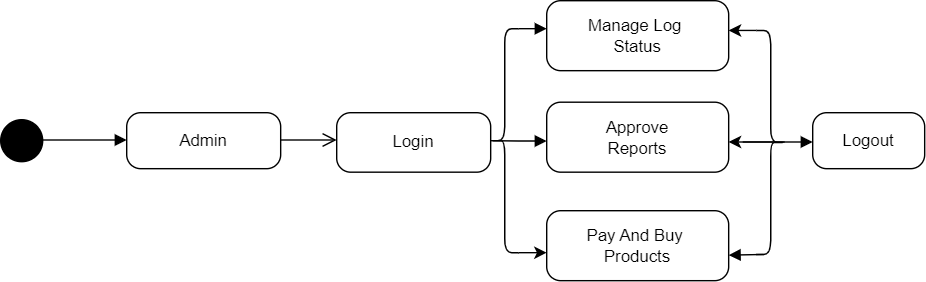

The diagram above was exported from draw.io. Its source (the exported page's mxGraphModel, read from the mxfile embedded in the PNG):
<mxGraphModel dx="880" dy="468" grid="1" gridSize="10" guides="1" tooltips="1" connect="1" arrows="1" fold="1" page="1" pageScale="1" pageWidth="850" pageHeight="1100" math="0" shadow="0">
  <root>
    <mxCell id="0" />
    <mxCell id="1" parent="0" />
    <mxCell id="Cj3VpmHErpwQYif2WfR8-1" value="" style="ellipse;fillColor=strokeColor;html=1;" parent="1" vertex="1">
      <mxGeometry x="50" y="245" width="30" height="30" as="geometry" />
    </mxCell>
    <mxCell id="Cj3VpmHErpwQYif2WfR8-2" value="" style="html=1;verticalAlign=bottom;labelBackgroundColor=none;endArrow=block;endFill=1;rounded=0;" parent="1" edge="1">
      <mxGeometry width="160" relative="1" as="geometry">
        <mxPoint x="80" y="259.5" as="sourcePoint" />
        <mxPoint x="140" y="259.5" as="targetPoint" />
      </mxGeometry>
    </mxCell>
    <mxCell id="Cj3VpmHErpwQYif2WfR8-3" value="Admin" style="html=1;dashed=0;rounded=1;absoluteArcSize=1;arcSize=20;verticalAlign=middle;align=center;whiteSpace=wrap;" parent="1" vertex="1">
      <mxGeometry x="140" y="240" width="110" height="40" as="geometry" />
    </mxCell>
    <mxCell id="Cj3VpmHErpwQYif2WfR8-7" value="" style="endArrow=open;startArrow=none;endFill=0;startFill=0;endSize=8;html=1;verticalAlign=bottom;labelBackgroundColor=none;strokeWidth=1;rounded=0;" parent="1" edge="1">
      <mxGeometry width="160" relative="1" as="geometry">
        <mxPoint x="250" y="259.5" as="sourcePoint" />
        <mxPoint x="290" y="259.5" as="targetPoint" />
      </mxGeometry>
    </mxCell>
    <mxCell id="Cj3VpmHErpwQYif2WfR8-11" value="" style="html=1;verticalAlign=bottom;labelBackgroundColor=none;endArrow=block;endFill=1;rounded=0;" parent="1" edge="1">
      <mxGeometry width="160" relative="1" as="geometry">
        <mxPoint x="420" y="180" as="sourcePoint" />
        <mxPoint x="440" y="180" as="targetPoint" />
        <Array as="points" />
      </mxGeometry>
    </mxCell>
    <mxCell id="Cj3VpmHErpwQYif2WfR8-12" value="Manage Log&amp;nbsp;&lt;div&gt;Status&lt;/div&gt;" style="html=1;dashed=0;rounded=1;absoluteArcSize=1;arcSize=20;verticalAlign=middle;align=center;whiteSpace=wrap;" parent="1" vertex="1">
      <mxGeometry x="440" y="160" width="130" height="50" as="geometry" />
    </mxCell>
    <mxCell id="Cj3VpmHErpwQYif2WfR8-14" value="" style="html=1;verticalAlign=bottom;labelBackgroundColor=none;endArrow=block;endFill=1;endSize=6;align=left;rounded=0;entryX=0;entryY=0.5;entryDx=0;entryDy=0;" parent="1" edge="1">
      <mxGeometry x="-1" relative="1" as="geometry">
        <mxPoint x="595" y="341.25" as="sourcePoint" />
        <mxPoint x="570" y="341.75" as="targetPoint" />
      </mxGeometry>
    </mxCell>
    <mxCell id="Cj3VpmHErpwQYif2WfR8-15" value="Approve&lt;div&gt;Reports&lt;/div&gt;" style="html=1;dashed=0;rounded=1;absoluteArcSize=1;arcSize=20;verticalAlign=middle;align=center;whiteSpace=wrap;" parent="1" vertex="1">
      <mxGeometry x="440" y="232.5" width="130" height="50" as="geometry" />
    </mxCell>
    <mxCell id="Cj3VpmHErpwQYif2WfR8-17" value="" style="html=1;verticalAlign=bottom;labelBackgroundColor=none;endArrow=block;endFill=1;endSize=6;align=left;rounded=0;" parent="1" edge="1">
      <mxGeometry x="-1" relative="1" as="geometry">
        <mxPoint x="380" y="259.75" as="sourcePoint" />
        <mxPoint x="440" y="260.25" as="targetPoint" />
        <Array as="points">
          <mxPoint x="420" y="260.25" />
        </Array>
      </mxGeometry>
    </mxCell>
    <mxCell id="Cj3VpmHErpwQYif2WfR8-22" value="Pay And Buy&amp;nbsp;&lt;div&gt;Products&lt;/div&gt;" style="html=1;dashed=0;rounded=1;absoluteArcSize=1;arcSize=20;verticalAlign=middle;align=center;whiteSpace=wrap;" parent="1" vertex="1">
      <mxGeometry x="440" y="310" width="130" height="50" as="geometry" />
    </mxCell>
    <mxCell id="Cj3VpmHErpwQYif2WfR8-30" value="" style="html=1;verticalAlign=bottom;labelBackgroundColor=none;endArrow=block;endFill=1;endSize=6;align=left;rounded=0;" parent="1" edge="1">
      <mxGeometry x="-1" relative="1" as="geometry">
        <mxPoint x="580" y="260.92" as="sourcePoint" />
        <mxPoint x="630" y="260.92" as="targetPoint" />
      </mxGeometry>
    </mxCell>
    <mxCell id="Cj3VpmHErpwQYif2WfR8-31" value="Logout" style="html=1;dashed=0;rounded=1;absoluteArcSize=1;arcSize=20;verticalAlign=middle;align=center;whiteSpace=wrap;" parent="1" vertex="1">
      <mxGeometry x="630" y="240" width="80" height="40" as="geometry" />
    </mxCell>
    <mxCell id="_md2DFKcbwj14xVCf1H4-1" value="Login" style="html=1;dashed=0;rounded=1;absoluteArcSize=1;arcSize=20;verticalAlign=middle;align=center;whiteSpace=wrap;" parent="1" vertex="1">
      <mxGeometry x="290" y="240" width="110" height="42.5" as="geometry" />
    </mxCell>
    <mxCell id="NYeb8Q1CKCYUJjr1oXu8-1" value="" style="shape=curlyBracket;whiteSpace=wrap;html=1;rounded=1;labelPosition=left;verticalLabelPosition=middle;align=right;verticalAlign=middle;" parent="1" vertex="1">
      <mxGeometry x="400" y="180" width="20" height="160" as="geometry" />
    </mxCell>
    <mxCell id="NYeb8Q1CKCYUJjr1oXu8-4" value="" style="endArrow=classic;html=1;rounded=0;" parent="1" edge="1">
      <mxGeometry width="50" height="50" relative="1" as="geometry">
        <mxPoint x="420" y="340" as="sourcePoint" />
        <mxPoint x="440" y="340" as="targetPoint" />
      </mxGeometry>
    </mxCell>
    <mxCell id="NYeb8Q1CKCYUJjr1oXu8-5" value="" style="shape=curlyBracket;whiteSpace=wrap;html=1;rounded=1;flipH=1;labelPosition=right;verticalLabelPosition=middle;align=left;verticalAlign=middle;" parent="1" vertex="1">
      <mxGeometry x="590" y="181.25" width="20" height="160" as="geometry" />
    </mxCell>
    <mxCell id="NYeb8Q1CKCYUJjr1oXu8-7" value="" style="endArrow=classic;html=1;rounded=0;" parent="1" edge="1">
      <mxGeometry width="50" height="50" relative="1" as="geometry">
        <mxPoint x="590" y="181.25" as="sourcePoint" />
        <mxPoint x="570" y="181.25" as="targetPoint" />
      </mxGeometry>
    </mxCell>
    <mxCell id="NYeb8Q1CKCYUJjr1oXu8-8" value="" style="endArrow=classic;html=1;rounded=0;exitX=0;exitY=0.498;exitDx=0;exitDy=0;exitPerimeter=0;" parent="1" source="NYeb8Q1CKCYUJjr1oXu8-5" edge="1">
      <mxGeometry width="50" height="50" relative="1" as="geometry">
        <mxPoint x="600" y="260.91999999999996" as="sourcePoint" />
        <mxPoint x="570" y="260.91999999999996" as="targetPoint" />
      </mxGeometry>
    </mxCell>
  </root>
</mxGraphModel>